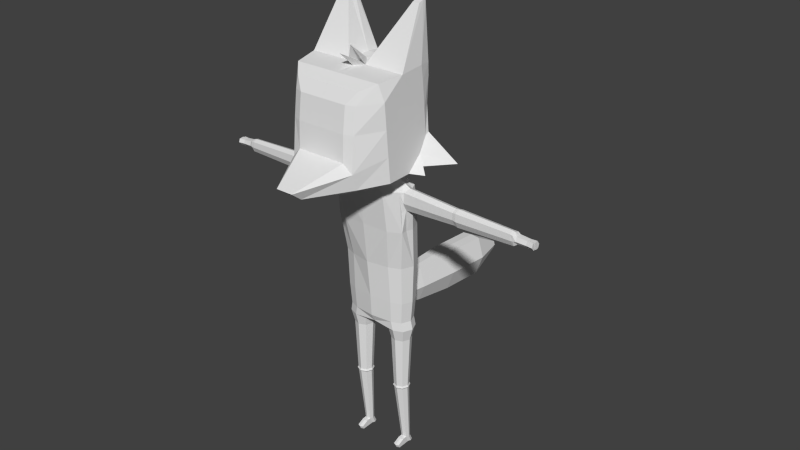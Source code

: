 # Source: fox.blend  (saved by Blender 2.75.0; exported with 4.5.12 LTS)
import bpy
from mathutils import Matrix  # noqa: F401  (used for matrix-valued properties, if any)

bpy.ops.wm.read_factory_settings(use_empty=True)
scene = bpy.context.scene
scene.name = 'Scene'

# ---- collections
col_collection_1 = bpy.data.collections.new('Collection 1'); scene.collection.children.link(col_collection_1)

# ---- world
world_world = bpy.data.worlds.new('World'); scene.world = world_world
world_world.color = (0.05088, 0.05088, 0.05088)
world_world.use_sun_shadow = False
world_world.sun_shadow_jitter_overblur = 0.0
world_world.cycles.sampling_method = 'MANUAL'
world_world.cycles.sample_map_resolution = 256

# ---- meshes
me_cylinder = bpy.data.meshes.new('Cylinder')
me_cylinder.from_pydata([(5.202, 0.3593, 14.13), (2.26, -5.167, 13.54), (3.151, 0.09605, 19.94), (2.26, -4.907, 19.33), (-0.001122, 0.09605, 19.94), (3.151, 0.02944, 17.46), (-0.001122, 0.3593, 14.13), (3.345, -2.424, 19.89), (2.26, -5.289, 16.89), (3.345, -1.834, 13.73), (-0.001122, -4.907, 19.33), (-0.001122, -5.167, 13.21), (-0.001122, 0.9058, 17.46), (3.345, -2.129, 17.17), (-0.001122, -5.525, 16.89), (-0.001122, -2.205, 13.83), (-0.001122, -2.055, 19.89), (0.6348, 0.09605, 19.94), (3.345, -0.06412, 15.8), (3.018, -4.09, 19.74), (2.26, -5.49, 14.59), (3.345, -1.307, 13.98), (1.672, -5.167, 13.21), (3.151, 0.123, 19.13), (1.672, 0.3593, 14.13), (3.345, -0.757, 20.03), (2.26, -5.089, 18.56), (3.345, -3.5, 13.69), (1.672, -4.907, 19.33), (-0.001122, 0.8122, 15.8), (-0.001122, 0.9994, 19.13), (1.672, 0.6042, 17.46), (3.345, -1.981, 15.5), (3.345, -2.276, 18.83), (3.345, -0.462, 17.31), (3.345, -3.795, 17.02), (-0.001122, -5.6, 15.18), (-0.001122, -5.325, 18.56), (1.672, -5.525, 16.89), (1.672, -1.834, 13.83), (-0.001122, -3.5, 13.35), (0.6348, -2.424, 19.89), (-0.001122, -4.09, 19.74), (-0.001122, -0.757, 20.03), (1.672, 0.5106, 15.8), (3.345, -3.648, 15.35), (1.672, -1.307, 13.98), (1.672, 0.6977, 19.13), (3.345, -0.3145, 15.65), (3.345, -0.6095, 18.98), (3.345, -3.943, 18.69), (1.672, -5.6, 15.18), (1.672, -5.325, 18.56), (1.672, -3.5, 13.35), (1.672, -4.09, 19.74), (0.6348, -0.757, 20.03), (-0.001122, -7.894, 13.47), (0.5793, -7.894, 13.47), (-0.001122, -8.601, 14.03), (0.5793, -8.601, 14.03), (2.845, 0.1722, 23.41), (2.845, -0.3952, 23.36), (2.383, 0.1722, 23.41), (2.845, -0.01987, 23.51), (2.383, -0.3952, 23.36), (2.383, -0.01987, 23.51), (0.8354, -1.834, 13.83), (0.8354, -1.307, 13.98), (-0.001122, -0.7238, 13.91), (3.345, -0.8109, 14.71), (4.125, -1.307, 13.64), (1.565, 0.1737, -2.456), (1.565, 0.3386, 1.179), (1.926, 0.02381, -2.456), (2.043, 0.1405, 1.179), (2.076, -0.338, -2.456), (2.241, -0.338, 1.179), (1.926, -0.6998, -2.456), (2.043, -0.8164, 1.179), (1.565, -0.8496, -2.456), (1.565, -1.015, 1.179), (1.203, -0.6998, -2.456), (1.086, -0.8164, 1.179), (1.053, -0.338, -2.456), (0.888, -0.338, 1.179), (1.203, 0.02381, -2.456), (1.086, 0.1405, 1.179), (1.565, 0.2345, -2.574), (1.969, 0.06685, -2.574), (2.137, -0.338, -2.574), (1.969, -0.7428, -2.574), (1.565, -0.9105, -2.574), (1.16, -0.7428, -2.574), (0.9921, -0.338, -2.574), (1.16, 0.06685, -2.574), (1.565, 0.1593, -2.671), (1.916, 0.01366, -2.671), (2.062, -0.338, -2.671), (1.916, -0.6896, -2.671), (1.565, -0.8353, -2.671), (1.213, -0.6896, -2.671), (1.067, -0.338, -2.671), (1.213, 0.01366, -2.671), (1.612, 0.3252, -6.944), (1.815, 0.241, -6.944), (1.899, 0.03755, -6.944), (1.815, -0.1659, -6.944), (1.612, -0.2501, -6.944), (1.408, -0.1659, -6.944), (1.324, 0.03755, -6.944), (1.408, 0.241, -6.944), (1.612, 0.5426, -7.406), (1.815, 0.4583, -7.406), (1.899, 0.2549, -7.406), (1.815, 0.05145, -7.406), (1.612, -0.03282, -7.406), (1.408, 0.05145, -7.406), (1.324, 0.2549, -7.406), (1.408, 0.4583, -7.406), (1.815, -0.4632, -6.958), (1.612, -0.5474, -6.958), (1.408, -0.4632, -6.958), (1.815, -0.8432, -7.419), (1.612, -0.9275, -7.419), (1.408, -0.8432, -7.419), (1.713, -0.5053, -6.958), (1.51, -0.5053, -6.958), (1.713, -0.8854, -7.419), (1.51, -0.8854, -7.419), (1.612, -1.036, -7.189), (1.815, -0.9519, -7.189), (1.408, -0.9519, -7.189), (1.713, -0.994, -7.189), (1.51, -0.994, -7.189), (1.565, 0.5617, 2.026), (2.201, 0.2982, 2.026), (2.464, -0.338, 2.026), (2.201, -0.9742, 2.026), (1.565, -1.238, 2.026), (0.9284, -0.9742, 2.026), (0.6649, -0.338, 2.026), (0.9284, 0.2982, 2.026), (0.0, 0.5699, 2.194), (0.0, -1.229, 2.194), (0.0, -1.181, 2.194), (0.0, -0.3298, 2.194), (0.0, 0.3064, 2.194), (1.444, 0.534, 2.639), (2.08, 0.2705, 2.639), (2.344, -0.3657, 2.639), (2.08, -1.002, 2.639), (1.444, -1.265, 2.639), (0.0, 0.5423, 2.694), (0.0, -1.472, 2.694), (1.479, 0.6282, 4.115), (2.182, 0.337, 4.115), (2.473, -0.3659, 4.115), (2.182, -1.069, 4.115), (1.479, -1.36, 4.115), (0.0, 0.6373, 4.177), (0.0, -1.566, 4.177), (1.42, 0.7658, 6.704), (2.22, 0.4342, 6.704), (2.552, -0.3663, 6.704), (2.22, -1.167, 6.704), (1.42, -1.498, 6.704), (0.0, 0.7761, 6.773), (0.0, -1.832, 6.773), (1.705, 0.5418, 9.425), (2.352, 0.1966, 9.425), (2.695, -0.6367, 9.425), (2.539, -1.47, 9.425), (1.705, -1.933, 9.425), (0.0, 0.5526, 9.497), (0.0, -2.124, 9.547), (1.705, 0.03487, 12.2), (2.539, -0.3103, 12.26), (2.884, -1.144, 12.4), (2.539, -1.773, 12.26), (1.705, -2.322, 12.2), (0.0, 0.04562, 12.27), (0.0, -2.378, 12.27), (1.005, -0.2904, 12.9), (1.838, -0.585, 12.81), (2.183, -1.144, 12.81), (1.838, -1.977, 12.81), (1.005, -2.322, 12.9), (0.0, -0.313, 12.97), (0.0, -2.311, 12.97), (0.6473, -0.8906, 13.05), (1.404, -1.006, 13.05), (1.539, -1.225, 13.05), (1.404, -1.552, 13.05), (0.6473, -1.687, 13.05), (0.0, -0.7087, 13.07), (0.0, -2.087, 13.07), (0.6473, -1.195, 13.72), (0.6473, -1.921, 13.72), (0.0, -1.013, 13.75), (0.0, -2.172, 13.75), (2.522, -0.2201, 9.425), (2.522, -1.053, 9.425), (2.711, -0.727, 12.22), (2.711, -1.56, 12.22), (2.884, -0.8902, 10.81), (2.539, -1.52, 10.81), (2.539, -0.05685, 10.81), (2.711, -1.307, 10.96), (2.711, -0.4735, 10.96), (2.711, -0.5025, 11.5), (2.711, -1.564, 11.5), (6.254, -1.124, 12.14), (6.269, -0.7744, 12.0), (6.269, -1.473, 12.0), (6.254, -0.9113, 10.98), (6.269, -1.261, 11.1), (6.269, -0.5618, 11.1), (6.269, -0.5861, 11.53), (6.269, -1.476, 11.53), (6.488, -1.131, 12.17), (6.504, -0.757, 12.02), (6.504, -1.505, 12.02), (6.488, -0.9036, 10.92), (6.504, -1.278, 11.05), (6.504, -0.5294, 11.05), (6.504, -0.5553, 11.5), (6.504, -1.509, 11.5), (10.19, -1.108, 12.03), (10.21, -0.8131, 11.91), (10.21, -1.403, 11.91), (10.19, -0.9285, 11.05), (10.21, -1.223, 11.15), (10.21, -0.6338, 11.15), (10.18, -0.5608, 11.51), (10.21, -1.405, 11.51), (10.37, -1.108, 11.99), (10.38, -0.8131, 11.91), (10.38, -1.403, 11.87), (10.37, -0.9285, 11.05), (10.38, -1.223, 11.15), (10.38, -0.6338, 11.15), (10.38, -0.6542, 11.51), (10.4, -1.384, 11.51), (10.57, -1.068, 11.84), (10.58, -0.8787, 11.83), (10.58, -1.282, 11.83), (10.57, -0.9704, 11.29), (10.58, -1.159, 11.29), (10.58, -0.7561, 11.29), (10.58, -0.6932, 11.54), (10.58, -1.361, 11.54), (11.23, -1.02, 11.75), (11.24, -0.831, 11.74), (11.24, -1.234, 11.74), (11.23, -0.9226, 11.28), (11.24, -1.112, 11.28), (11.24, -0.7083, 11.28), (11.24, -0.6454, 11.5), (11.24, -1.313, 11.5), (11.24, -0.9255, 11.75), (11.24, -0.6769, 11.39), (11.24, -1.127, 11.75), (11.24, -1.274, 11.62), (11.24, -1.017, 11.28), (11.24, -0.7382, 11.62), (11.24, -0.8155, 11.28), (11.24, -1.212, 11.39), (11.69, -1.02, 11.75), (11.69, -0.9226, 11.28), (11.69, -0.9255, 11.75), (11.69, -1.127, 11.75), (11.69, -1.017, 11.28), (11.69, -0.8155, 11.28), (11.66, -1.286, 11.74), (11.66, -1.164, 11.28), (11.66, -1.365, 11.5), (11.65, -1.179, 11.75), (11.66, -1.326, 11.62), (11.65, -1.069, 11.28), (11.66, -1.264, 11.39), (11.64, -0.8009, 11.74), (11.64, -0.6782, 11.28), (11.64, -0.6153, 11.49), (11.63, -0.8954, 11.74), (11.64, -0.6468, 11.39), (11.64, -0.7081, 11.62), (11.63, -0.7854, 11.28), (0.4715, 0.5381, 2.667), (0.4707, 0.6327, 4.146), (1.461, 0.5811, 3.377), (0.0, 5.666, 1.769), (0.7306, 0.5854, 3.406), (0.0, 2.678, 2.208), (0.0, 2.819, 4.401), (0.5749, 2.672, 2.167), (0.5737, 2.812, 4.356), (0.0, 8.988, 1.556), (0.9582, 2.742, 3.261), (0.0, 5.839, 4.465), (0.6421, 5.658, 1.719), (0.6406, 5.83, 4.41), (0.0, 11.31, 2.486), (1.113, 5.744, 3.064), (0.0, 9.16, 4.253), (0.659, 8.98, 1.506), (0.6575, 9.152, 4.197), (1.13, 9.066, 2.852), (0.0, 11.34, 2.993), (0.4617, 11.31, 2.476), (0.4614, 11.34, 2.982), (0.0, 11.32, 2.739), (0.5503, 11.32, 2.729), (-0.001122, -1.59, 19.96), (-0.001122, -2.782, 19.81), (-0.001122, -2.954, 21.07), (-0.001122, -2.079, 19.85), (-0.001122, -3.858, 20.78), (0.2891, -8.601, 14.03)], [], [(44, 18, 0, 24), (45, 20, 1, 27), (20, 51, 59), (46, 24, 0, 21), (2, 17, 62, 60), (47, 23, 5, 31), (48, 32, 9, 21, 69), (49, 33, 13, 34), (50, 26, 8, 35), (52, 37, 14, 38), (53, 39, 9, 27), (54, 41, 16, 315, 313, 42), (55, 17, 4, 43), (29, 44, 24, 6), (12, 31, 44, 29), (31, 5, 18, 44), (32, 45, 27, 9), (13, 35, 45, 32), (35, 8, 20, 45), (39, 46, 21, 9), (67, 46, 39, 66), (30, 47, 31, 12), (4, 17, 47, 30), (17, 2, 23, 47), (18, 48, 69, 21, 0), (5, 34, 48, 18), (34, 13, 32, 48), (23, 49, 34, 5), (2, 25, 49, 23), (25, 7, 33, 49), (33, 50, 35, 13), (7, 19, 50, 33), (19, 3, 26, 50), (8, 38, 51, 20), (38, 14, 36, 51), (26, 52, 38, 8), (3, 28, 52, 26), (28, 10, 37, 52), (22, 53, 27, 1), (11, 40, 53, 22), (40, 15, 66, 39, 53), (28, 54, 42, 10), (3, 19, 54, 28), (19, 7, 41, 54), (41, 55, 43, 312, 16), (41, 7, 61, 64), (59, 317, 58, 56, 57), (51, 36, 58, 317, 59), (11, 22, 57, 56), (20, 59, 57, 1), (57, 22, 1), (61, 63, 65, 64), (63, 60, 62, 65), (55, 41, 64, 65), (7, 25, 63, 61), (17, 55, 65, 62), (25, 2, 60, 63), (24, 46, 67, 6), (68, 6, 67), (70, 9, 21), (69, 70, 21), (69, 9, 70), (71, 72, 74, 73), (73, 74, 76, 75), (75, 76, 78, 77), (77, 78, 80, 79), (79, 80, 82, 81), (81, 82, 84, 83), (83, 84, 86, 85), (85, 86, 72, 71), (79, 81, 92, 91), (81, 83, 93, 92), (83, 85, 94, 93), (71, 73, 88, 87), (85, 71, 87, 94), (73, 75, 89, 88), (75, 77, 90, 89), (77, 79, 91, 90), (88, 89, 97, 96), (91, 92, 100, 99), (94, 87, 95, 102), (87, 88, 96, 95), (90, 91, 99, 98), (93, 94, 102, 101), (89, 90, 98, 97), (92, 93, 101, 100), (97, 98, 106, 105), (100, 101, 109, 108), (96, 97, 105, 104), (99, 100, 108, 107), (102, 95, 103, 110), (95, 96, 104, 103), (98, 99, 107, 106), (101, 102, 110, 109), (106, 107, 120, 125, 119), (109, 110, 118, 117), (105, 106, 114, 113), (108, 109, 117, 116), (104, 105, 113, 112), (116, 115, 123, 128, 124), (110, 103, 111, 118), (103, 104, 112, 111), (132, 129, 123, 127), (133, 131, 124, 128), (115, 114, 122, 127, 123), (108, 116, 124, 131, 121), (114, 106, 119, 130, 122), (107, 108, 121, 126, 120), (130, 132, 127, 122), (119, 125, 132, 130), (125, 120, 129, 132), (129, 133, 128, 123), (120, 126, 133, 129), (126, 121, 131, 133), (74, 72, 134, 135), (76, 74, 135, 136), (78, 76, 136, 137), (80, 78, 137, 138), (82, 80, 138, 139), (84, 82, 139, 140), (86, 84, 140, 141), (72, 86, 141, 134), (139, 138, 143, 144), (140, 139, 144, 145), (141, 140, 145, 146), (134, 141, 146, 142), (137, 136, 149, 150), (136, 135, 148, 149), (134, 142, 152, 287, 147), (135, 134, 147, 148), (138, 137, 150, 151), (143, 138, 151, 153), (153, 151, 158, 160), (148, 147, 289, 154, 155), (151, 150, 157, 158), (150, 149, 156, 157), (288, 291, 297, 295), (149, 148, 155, 156), (156, 155, 162, 163), (160, 158, 165, 167), (155, 154, 161, 162), (158, 157, 164, 165), (157, 156, 163, 164), (154, 288, 159, 166, 161), (164, 163, 170, 201, 171), (161, 166, 173, 168), (163, 162, 169, 200, 170), (167, 165, 172, 174), (162, 161, 168, 169), (165, 164, 171, 172), (208, 209, 217, 216), (168, 173, 180, 175), (208, 206, 176, 202, 209), (174, 172, 179, 181), (169, 168, 175, 176, 206), (172, 171, 205, 178, 179), (179, 178, 185, 186), (178, 203, 177, 184, 185), (175, 180, 187, 182), (177, 202, 176, 183, 184), (181, 179, 186, 188), (176, 175, 182, 183), (183, 182, 189, 190), (186, 185, 192, 193), (185, 184, 191, 192), (182, 187, 194, 189), (184, 183, 190, 191), (188, 186, 193, 195), (189, 193, 192, 191, 190), (195, 193, 197, 199), (189, 194, 198, 196), (193, 189, 196, 197), (205, 207, 210, 203, 178), (171, 201, 207, 205), (201, 170, 204, 207), (203, 210, 218, 213), (170, 200, 208, 204), (200, 169, 206, 208), (207, 204, 214, 215), (177, 203, 213, 211), (204, 208, 216, 214), (202, 177, 211, 212), (210, 207, 215, 218), (209, 202, 212, 217), (216, 217, 225, 224), (215, 214, 222, 223), (218, 215, 223, 226), (212, 211, 219, 220), (213, 218, 226, 221), (214, 216, 224, 222), (211, 213, 221, 219), (217, 212, 220, 225), (219, 221, 229, 227), (225, 220, 228, 233), (224, 225, 233, 232), (223, 222, 230, 231), (226, 223, 231, 234), (220, 219, 227, 228), (221, 226, 234, 229), (222, 224, 232, 230), (228, 227, 235, 236), (229, 234, 242, 237), (230, 232, 240, 238), (227, 229, 237, 235), (233, 228, 236, 241), (232, 233, 241, 240), (231, 230, 238, 239), (234, 231, 239, 242), (240, 241, 249, 248), (239, 238, 246, 247), (242, 239, 247, 250), (236, 235, 243, 244), (237, 242, 250, 245), (238, 240, 248, 246), (235, 237, 245, 243), (241, 236, 244, 249), (243, 245, 253, 261, 251), (249, 244, 252, 264, 257), (248, 249, 257, 260, 256), (247, 246, 254, 263, 255), (250, 247, 255, 266, 258), (244, 243, 251, 259, 252), (245, 250, 258, 262, 253), (246, 248, 256, 265, 254), (257, 264, 252, 259, 251, 261, 253, 262, 258, 266, 255, 263, 254, 265, 256, 260), (253, 262, 277, 273), (252, 259, 283, 280), (263, 254, 268, 271), (271, 268, 272, 269, 267, 270), (254, 265, 272, 268), (251, 261, 270, 267), (265, 259, 269, 272), (261, 263, 271, 270), (259, 251, 267, 269), (275, 279, 274, 278, 276, 273, 277), (258, 266, 279, 275), (262, 258, 275, 277), (261, 253, 273, 276), (255, 263, 278, 274), (263, 261, 276, 278), (266, 255, 274, 279), (282, 285, 280, 283, 286, 281, 284), (264, 252, 280, 285), (265, 256, 281, 286), (259, 265, 286, 283), (256, 260, 284, 281), (257, 264, 285, 282), (260, 257, 282, 284), (197, 66, 15, 199), (66, 197, 196, 67), (67, 196, 198, 68), (289, 291, 288, 154), (147, 287, 291, 289), (159, 288, 295, 293), (297, 294, 299, 302), (293, 295, 300, 298), (287, 152, 292, 294), (291, 287, 294, 297), (300, 302, 306, 305), (299, 290, 296, 304), (294, 292, 290, 299), (295, 297, 302, 300), (306, 304, 308, 311), (303, 305, 309, 307), (298, 300, 305, 303), (302, 299, 304, 306), (311, 310, 307, 309), (308, 301, 310, 311), (304, 296, 301, 308), (305, 306, 311, 309), (314, 312, 41), (314, 41, 16), (316, 41, 315), (316, 313, 41), (112, 113, 114, 115, 116, 117, 118, 111)])
_uv = me_cylinder.uv_layers.new(name='UVMap')
_uv.uv.foreach_set('vector', [0.5634, 0.2113, 0.5628, 0.1401, 0.6334, 0.06678, 0.6307, 0.2087, 0.1852, 0.08102, 0.1004, 0.06708, 0.1187, 0.0003389, 0.1974, 0.01488, 0.1287, 0.828, 0.1005, 0.8496, 0.05068, 0.7535, 0.5748, 0.3608, 0.639, 0.3739, 0.6194, 0.5076, 0.5663, 0.428, 0.8351, 0.5524, 0.7961, 0.4465, 0.9339, 0.4647, 0.9411, 0.4834, 0.4294, 0.2144, 0.4289, 0.1509, 0.496, 0.1492, 0.4962, 0.2129, 0.3197, 0.1045, 0.2517, 0.09336, 0.277, 0.008203, 0.2992, 0.01553, 0.3339, 0.008203, 0.2911, 0.2401, 0.2252, 0.2258, 0.2389, 0.1598, 0.3053, 0.1733, 0.1614, 0.2115, 0.0998, 0.2011, 0.1001, 0.1342, 0.1729, 0.147, 0.1024, 0.9609, 0.03806, 0.965, 0.03434, 0.9001, 0.1004, 0.8959, 0.4792, 0.3526, 0.5526, 0.3582, 0.5436, 0.4258, 0.4773, 0.4203, 0.3736, 0.7489, 0.327, 0.804, 0.2873, 0.8011, 0.2769, 0.7844, 0.2809, 0.7704, 0.3064, 0.7488, 0.1966, 0.7121, 0.2311, 0.7121, 0.2311, 0.7377, 0.1966, 0.7377, 0.5641, 0.2798, 0.5634, 0.2113, 0.6307, 0.2087, 0.6334, 0.2759, 0.497, 0.2812, 0.4962, 0.2129, 0.5634, 0.2113, 0.5641, 0.2798, 0.4962, 0.2129, 0.496, 0.1492, 0.5628, 0.1401, 0.5634, 0.2113, 0.2517, 0.09336, 0.1852, 0.08102, 0.1974, 0.01488, 0.264, 0.02275, 0.2389, 0.1598, 0.1729, 0.147, 0.1852, 0.08102, 0.2517, 0.09336, 0.1729, 0.147, 0.1001, 0.1342, 0.1004, 0.06708, 0.1852, 0.08102, 0.5526, 0.3582, 0.5748, 0.3608, 0.5663, 0.428, 0.5436, 0.4258, 0.5804, 0.3257, 0.5748, 0.3608, 0.5526, 0.3582, 0.5534, 0.3195, 0.4298, 0.2825, 0.4294, 0.2144, 0.4962, 0.2129, 0.497, 0.2812, 0.3813, 0.2764, 0.3845, 0.2511, 0.4294, 0.2144, 0.4298, 0.2825, 0.3845, 0.2511, 0.3963, 0.1508, 0.4289, 0.1509, 0.4294, 0.2144, 0.3294, 0.1127, 0.3197, 0.1045, 0.346, 0.04574, 0.3634, 0.05138, 0.4189, 0.08354, 0.326, 0.1822, 0.3053, 0.1733, 0.3197, 0.1045, 0.3294, 0.1127, 0.3053, 0.1733, 0.2389, 0.1598, 0.2517, 0.09336, 0.3197, 0.1045, 0.3208, 0.25, 0.2911, 0.2401, 0.3053, 0.1733, 0.326, 0.1822, 0.3155, 0.2825, 0.2798, 0.2817, 0.2911, 0.2401, 0.3208, 0.25, 0.2798, 0.2817, 0.2136, 0.267, 0.2252, 0.2258, 0.2911, 0.2401, 0.2252, 0.2258, 0.1614, 0.2115, 0.1729, 0.147, 0.2389, 0.1598, 0.2136, 0.267, 0.1466, 0.2526, 0.1614, 0.2115, 0.2252, 0.2258, 0.1466, 0.2526, 0.1027, 0.2332, 0.0998, 0.2011, 0.1614, 0.2115, 0.1254, 0.897, 0.1004, 0.8959, 0.1005, 0.8496, 0.1287, 0.828, 0.1004, 0.8959, 0.03434, 0.9001, 0.03032, 0.8593, 0.1005, 0.8496, 0.1267, 0.9622, 0.1024, 0.9609, 0.1004, 0.8959, 0.1254, 0.897, 0.1287, 0.9931, 0.1058, 0.9945, 0.1024, 0.9609, 0.1267, 0.9622, 0.1058, 0.9945, 0.04055, 0.9997, 0.03806, 0.965, 0.1024, 0.9609, 0.4135, 0.3489, 0.4792, 0.3526, 0.4773, 0.4203, 0.4119, 0.3755, 0.4117, 0.2832, 0.4805, 0.2833, 0.4792, 0.3526, 0.4135, 0.3489, 0.4805, 0.2833, 0.5378, 0.2842, 0.5534, 0.3195, 0.5526, 0.3582, 0.4792, 0.3526, 0.3736, 0.7121, 0.3736, 0.7489, 0.3064, 0.7488, 0.3064, 0.7121, 0.3972, 0.7122, 0.4277, 0.7489, 0.3736, 0.7489, 0.3736, 0.7121, 0.4277, 0.7489, 0.4408, 0.8161, 0.3319, 0.8161, 0.3736, 0.7489, 0.108, 0.7369, 0.1966, 0.7121, 0.1966, 0.7377, 0.1768, 0.7512, 0.1413, 0.7571, 0.8052, 0.3431, 0.9027, 0.2832, 0.9561, 0.421, 0.9391, 0.4321, 0.05068, 0.7535, 0.03, 0.758, 0.009311, 0.7625, 0.0003389, 0.7211, 0.04171, 0.7121, 0.1005, 0.8496, 0.03032, 0.8593, 0.009311, 0.7625, 0.03, 0.758, 0.05068, 0.7535, 0.4117, 0.2832, 0.4135, 0.3489, 0.335, 0.3308, 0.3324, 0.2879, 0.1004, 0.06708, 0.0003389, 0.03207, 0.02882, 0.0003389, 0.1187, 0.0003389, 0.335, 0.3308, 0.4135, 0.3489, 0.4119, 0.3755, 0.9561, 0.421, 0.9714, 0.4373, 0.9477, 0.4518, 0.9391, 0.4321, 0.9567, 0.4864, 0.9411, 0.4834, 0.9339, 0.4647, 0.9477, 0.4518, 0.805, 0.4116, 0.8052, 0.3431, 0.9391, 0.4321, 0.9477, 0.4518, 0.9027, 0.2832, 0.9714, 0.3014, 0.9714, 0.4373, 0.9561, 0.421, 0.7961, 0.4465, 0.805, 0.4116, 0.9477, 0.4518, 0.9339, 0.4647, 0.8615, 0.5824, 0.8351, 0.5524, 0.9411, 0.4834, 0.9567, 0.4864, 0.639, 0.3739, 0.5748, 0.3608, 0.5804, 0.3257, 0.6546, 0.317, 0.6155, 0.3026, 0.6546, 0.317, 0.5804, 0.3257, 0.4765, 0.5505, 0.468, 0.5083, 0.5108, 0.5505, 0.468, 0.6009, 0.4765, 0.5505, 0.5108, 0.5505, 0.468, 0.6009, 0.468, 0.5083, 0.4765, 0.5505, 0.9064, 0.7299, 0.9071, 0.8655, 0.8889, 0.8657, 0.8886, 0.7302, 0.8886, 0.7302, 0.8889, 0.8657, 0.8706, 0.8659, 0.8709, 0.7307, 0.8709, 0.7307, 0.8706, 0.8659, 0.8523, 0.866, 0.8533, 0.7311, 0.8533, 0.7311, 0.8523, 0.866, 0.834, 0.8661, 0.8358, 0.7311, 0.8358, 0.7311, 0.834, 0.8661, 0.8155, 0.866, 0.8182, 0.7303, 0.8182, 0.7303, 0.8155, 0.866, 0.7961, 0.8658, 0.8001, 0.7289, 0.9423, 0.7304, 0.9435, 0.8648, 0.9253, 0.8651, 0.9242, 0.7299, 0.9242, 0.7299, 0.9253, 0.8651, 0.9071, 0.8655, 0.9064, 0.7299, 0.8358, 0.7311, 0.8182, 0.7303, 0.8187, 0.7244, 0.8359, 0.7254, 0.8182, 0.7303, 0.8001, 0.7289, 0.7997, 0.7221, 0.8187, 0.7244, 0.9423, 0.7304, 0.9242, 0.7299, 0.9243, 0.7244, 0.9435, 0.7247, 0.9064, 0.7299, 0.8886, 0.7302, 0.8884, 0.7244, 0.9064, 0.7241, 0.9242, 0.7299, 0.9064, 0.7299, 0.9064, 0.7241, 0.9243, 0.7244, 0.8886, 0.7302, 0.8709, 0.7307, 0.8707, 0.725, 0.8884, 0.7244, 0.8709, 0.7307, 0.8533, 0.7311, 0.8532, 0.7255, 0.8707, 0.725, 0.8533, 0.7311, 0.8358, 0.7311, 0.8359, 0.7254, 0.8532, 0.7255, 0.8884, 0.7244, 0.8707, 0.725, 0.8706, 0.7196, 0.8883, 0.719, 0.8359, 0.7254, 0.8187, 0.7244, 0.8191, 0.7193, 0.8361, 0.7203, 0.9243, 0.7244, 0.9064, 0.7241, 0.9064, 0.7185, 0.9243, 0.7187, 0.9064, 0.7241, 0.8884, 0.7244, 0.8883, 0.719, 0.9064, 0.7185, 0.8532, 0.7255, 0.8359, 0.7254, 0.8361, 0.7203, 0.8532, 0.7202, 0.9435, 0.7247, 0.9243, 0.7244, 0.9243, 0.7187, 0.9422, 0.7186, 0.8707, 0.725, 0.8532, 0.7255, 0.8532, 0.7202, 0.8706, 0.7196, 0.8187, 0.7244, 0.7997, 0.7221, 0.8017, 0.717, 0.8191, 0.7193, 0.8706, 0.7196, 0.8532, 0.7202, 0.8567, 0.5868, 0.8729, 0.5854, 0.8191, 0.7193, 0.8017, 0.717, 0.8069, 0.5837, 0.8241, 0.5861, 0.8883, 0.719, 0.8706, 0.7196, 0.8729, 0.5854, 0.8889, 0.584, 0.8361, 0.7203, 0.8191, 0.7193, 0.8241, 0.5861, 0.8404, 0.5874, 0.9243, 0.7187, 0.9064, 0.7185, 0.9047, 0.5831, 0.9206, 0.5838, 0.9064, 0.7185, 0.8883, 0.719, 0.8889, 0.584, 0.9047, 0.5831, 0.8532, 0.7202, 0.8361, 0.7203, 0.8404, 0.5874, 0.8567, 0.5868, 0.9422, 0.7186, 0.9243, 0.7187, 0.9206, 0.5838, 0.9366, 0.5849, 0.4942, 0.1325, 0.4587, 0.1165, 0.4882, 0.1063, 0.4894, 0.1087, 0.4901, 0.112, 0.4954, 0.06719, 0.5216, 0.06932, 0.5103, 0.09631, 0.5069, 0.09529, 0.5169, 0.1325, 0.4942, 0.1325, 0.5061, 0.1049, 0.5095, 0.104, 0.4765, 0.0813, 0.4954, 0.06719, 0.5069, 0.09529, 0.5029, 0.09667, 0.5363, 0.1159, 0.5169, 0.1325, 0.5095, 0.104, 0.5115, 0.1009, 0.5029, 0.09667, 0.503, 0.1012, 0.4959, 0.1036, 0.4959, 0.1033, 0.4959, 0.1031, 0.5216, 0.06932, 0.5411, 0.08902, 0.5118, 0.0983, 0.5103, 0.09631, 0.5411, 0.08902, 0.5363, 0.1159, 0.5115, 0.1009, 0.5118, 0.0983, 0.4953, 0.1043, 0.4952, 0.1039, 0.4959, 0.1036, 0.4961, 0.1039, 0.4951, 0.1035, 0.495, 0.1031, 0.4959, 0.1031, 0.4959, 0.1033, 0.503, 0.1012, 0.5061, 0.1049, 0.4963, 0.1042, 0.4961, 0.1039, 0.4959, 0.1036, 0.4765, 0.0813, 0.5029, 0.09667, 0.4959, 0.1031, 0.495, 0.1031, 0.4863, 0.1007, 0.5061, 0.1049, 0.4942, 0.1325, 0.4901, 0.112, 0.4956, 0.1047, 0.4963, 0.1042, 0.4587, 0.1165, 0.4765, 0.0813, 0.4863, 0.1007, 0.4877, 0.1037, 0.4882, 0.1063, 0.4956, 0.1047, 0.4953, 0.1043, 0.4961, 0.1039, 0.4963, 0.1042, 0.4901, 0.112, 0.4894, 0.1087, 0.4953, 0.1043, 0.4956, 0.1047, 0.4894, 0.1087, 0.4882, 0.1063, 0.4952, 0.1039, 0.4953, 0.1043, 0.4952, 0.1039, 0.4951, 0.1035, 0.4959, 0.1033, 0.4959, 0.1036, 0.4882, 0.1063, 0.4877, 0.1037, 0.4951, 0.1035, 0.4952, 0.1039, 0.4877, 0.1037, 0.4863, 0.1007, 0.495, 0.1031, 0.4951, 0.1035, 0.7599, 0.1122, 0.7759, 0.09931, 0.8006, 0.1239, 0.7789, 0.1389, 0.7428, 0.1231, 0.7599, 0.1122, 0.7789, 0.1389, 0.758, 0.1506, 0.7249, 0.1319, 0.7428, 0.1231, 0.758, 0.1506, 0.7365, 0.1615, 0.7062, 0.1372, 0.7249, 0.1319, 0.7365, 0.1615, 0.7113, 0.1706, 0.6876, 0.1373, 0.7062, 0.1372, 0.7113, 0.1706, 0.6814, 0.1744, 0.669, 0.131, 0.6876, 0.1373, 0.6814, 0.1744, 0.6554, 0.1613, 0.7884, 0.08404, 0.7951, 0.06678, 0.826, 0.07396, 0.8202, 0.1023, 0.7759, 0.09931, 0.7884, 0.08404, 0.8202, 0.1023, 0.8006, 0.1239, 0.6814, 0.1744, 0.7113, 0.1706, 0.6538, 0.2052, 0.6513, 0.2011, 0.6554, 0.1613, 0.6814, 0.1744, 0.6513, 0.2011, 0.6341, 0.1749, 0.8202, 0.1023, 0.826, 0.07396, 0.85, 0.06678, 0.8569, 0.08899, 0.8006, 0.1239, 0.8202, 0.1023, 0.8569, 0.08899, 0.8604, 0.09792, 0.7365, 0.1615, 0.758, 0.1506, 0.7685, 0.1723, 0.743, 0.1848, 0.758, 0.1506, 0.7789, 0.1389, 0.7931, 0.1582, 0.7685, 0.1723, 0.8006, 0.1239, 0.8604, 0.09792, 0.8705, 0.1158, 0.8531, 0.1243, 0.8176, 0.1434, 0.7789, 0.1389, 0.8006, 0.1239, 0.8176, 0.1434, 0.7931, 0.1582, 0.7113, 0.1706, 0.7365, 0.1615, 0.743, 0.1848, 0.717, 0.1965, 0.6538, 0.2052, 0.7113, 0.1706, 0.717, 0.1965, 0.6631, 0.2261, 0.6631, 0.2261, 0.717, 0.1965, 0.7426, 0.2519, 0.6891, 0.2807, 0.7931, 0.1582, 0.8176, 0.1434, 0.8335, 0.1696, 0.8489, 0.195, 0.8233, 0.2108, 0.717, 0.1965, 0.743, 0.1848, 0.7701, 0.2393, 0.7426, 0.2519, 0.743, 0.1848, 0.7685, 0.1723, 0.7971, 0.2257, 0.7701, 0.2393, 0.004212, 0.6587, 0.005435, 0.6233, 0.1012, 0.6233, 0.1003, 0.6737, 0.7685, 0.1723, 0.7931, 0.1582, 0.8233, 0.2108, 0.7971, 0.2257, 0.7954, 0.7212, 0.7648, 0.7232, 0.7553, 0.6195, 0.7898, 0.6169, 0.5176, 0.5141, 0.5779, 0.5111, 0.5762, 0.6169, 0.5164, 0.6196, 0.7648, 0.7232, 0.7341, 0.726, 0.7207, 0.6226, 0.7553, 0.6195, 0.5779, 0.5111, 0.6085, 0.5102, 0.6118, 0.6163, 0.5762, 0.6169, 0.6085, 0.5102, 0.6393, 0.5083, 0.6471, 0.6132, 0.6118, 0.6163, 0.7341, 0.726, 0.7042, 0.7318, 0.6739, 0.7298, 0.6633, 0.6246, 0.7207, 0.6226, 0.6118, 0.6163, 0.6471, 0.6132, 0.6546, 0.7239, 0.6367, 0.7257, 0.619, 0.7273, 0.7207, 0.6226, 0.6633, 0.6246, 0.6553, 0.5127, 0.7252, 0.5145, 0.7898, 0.6169, 0.7553, 0.6195, 0.7598, 0.5119, 0.7773, 0.5098, 0.7949, 0.5075, 0.5164, 0.6196, 0.5762, 0.6169, 0.5821, 0.7286, 0.5115, 0.7335, 0.7553, 0.6195, 0.7207, 0.6226, 0.7252, 0.5145, 0.7598, 0.5119, 0.5762, 0.6169, 0.6118, 0.6163, 0.619, 0.7273, 0.5821, 0.7286, 0.05192, 0.522, 0.04333, 0.5037, 0.1679, 0.4422, 0.1762, 0.459, 0.7252, 0.5145, 0.6553, 0.5127, 0.6599, 0.3944, 0.7262, 0.4059, 0.7767, 0.4485, 0.7603, 0.4574, 0.7585, 0.406, 0.7761, 0.4021, 0.7734, 0.4272, 0.5115, 0.7335, 0.5821, 0.7286, 0.5785, 0.8371, 0.5136, 0.8477, 0.7598, 0.5119, 0.7252, 0.5145, 0.7262, 0.4059, 0.7585, 0.406, 0.7603, 0.4574, 0.5821, 0.7286, 0.619, 0.7273, 0.6212, 0.7828, 0.6159, 0.8376, 0.5785, 0.8371, 0.5785, 0.8371, 0.6159, 0.8376, 0.5893, 0.8634, 0.5571, 0.8661, 0.6159, 0.8376, 0.6264, 0.8351, 0.6436, 0.845, 0.6218, 0.8779, 0.5893, 0.8634, 0.7262, 0.4059, 0.6599, 0.3944, 0.6649, 0.3614, 0.7057, 0.3711, 0.7904, 0.3886, 0.7761, 0.4021, 0.7585, 0.406, 0.7406, 0.3733, 0.7639, 0.3623, 0.5136, 0.8477, 0.5785, 0.8371, 0.5571, 0.8661, 0.5189, 0.8774, 0.7585, 0.406, 0.7262, 0.4059, 0.7057, 0.3711, 0.7406, 0.3733, 0.7406, 0.3733, 0.7057, 0.3711, 0.6984, 0.3389, 0.7328, 0.3497, 0.5571, 0.8661, 0.5893, 0.8634, 0.5846, 0.8872, 0.5528, 0.895, 0.5893, 0.8634, 0.6218, 0.8779, 0.5977, 0.8948, 0.5846, 0.8872, 0.7057, 0.3711, 0.6649, 0.3614, 0.6669, 0.3451, 0.6984, 0.3389, 0.7639, 0.3623, 0.7406, 0.3733, 0.7328, 0.3497, 0.7423, 0.3445, 0.5189, 0.8774, 0.5571, 0.8661, 0.5528, 0.895, 0.5215, 0.8876, 0.6984, 0.3389, 0.7197, 0.3082, 0.7445, 0.3296, 0.7423, 0.3445, 0.7328, 0.3497, 0.5215, 0.8876, 0.5528, 0.895, 0.5399, 0.9224, 0.5115, 0.9147, 0.6984, 0.3389, 0.6669, 0.3451, 0.6601, 0.316, 0.6852, 0.3065, 0.7197, 0.3082, 0.6984, 0.3389, 0.6852, 0.3065, 0.704, 0.2832, 0.6212, 0.7828, 0.6325, 0.7875, 0.6274, 0.8097, 0.6264, 0.8351, 0.6159, 0.8376, 0.619, 0.7273, 0.6367, 0.7257, 0.6325, 0.7875, 0.6212, 0.7828, 0.6367, 0.7257, 0.6546, 0.7239, 0.65, 0.7802, 0.6325, 0.7875, 0.01819, 0.4498, 0.009139, 0.4286, 0.1375, 0.3744, 0.1452, 0.3922, 0.7949, 0.5075, 0.7773, 0.5098, 0.7767, 0.4485, 0.7954, 0.4513, 0.7773, 0.5098, 0.7598, 0.5119, 0.7603, 0.4574, 0.7767, 0.4485, 0.0003389, 0.4075, 0.0003389, 0.3894, 0.122, 0.3415, 0.1298, 0.3565, 0.03139, 0.4626, 0.01819, 0.4498, 0.1452, 0.3922, 0.1512, 0.4082, 0.06539, 0.5338, 0.05192, 0.522, 0.1762, 0.459, 0.1824, 0.4749, 0.03256, 0.4812, 0.03139, 0.4626, 0.1512, 0.4082, 0.1589, 0.4234, 0.009139, 0.4286, 0.0003389, 0.4075, 0.1298, 0.3565, 0.1375, 0.3744, 0.04333, 0.5037, 0.03256, 0.4812, 0.1589, 0.4234, 0.1679, 0.4422, 0.1762, 0.459, 0.1679, 0.4422, 0.1771, 0.4389, 0.1862, 0.4551, 0.1298, 0.3565, 0.122, 0.3415, 0.1313, 0.336, 0.1388, 0.3517, 0.1375, 0.3744, 0.1298, 0.3565, 0.1388, 0.3517, 0.1461, 0.3702, 0.1589, 0.4234, 0.1512, 0.4082, 0.1602, 0.404, 0.1679, 0.4193, 0.1452, 0.3922, 0.1375, 0.3744, 0.1461, 0.3702, 0.1541, 0.3881, 0.1824, 0.4749, 0.1762, 0.459, 0.1862, 0.4551, 0.1922, 0.4713, 0.1512, 0.4082, 0.1452, 0.3922, 0.1541, 0.3881, 0.1602, 0.404, 0.1679, 0.4422, 0.1589, 0.4234, 0.1679, 0.4193, 0.1771, 0.4389, 0.1602, 0.404, 0.1541, 0.3881, 0.2743, 0.3375, 0.2792, 0.3517, 0.1771, 0.4389, 0.1679, 0.4193, 0.2873, 0.3643, 0.2952, 0.3824, 0.1862, 0.4551, 0.1771, 0.4389, 0.2952, 0.3824, 0.304, 0.3971, 0.1388, 0.3517, 0.1313, 0.336, 0.2589, 0.2856, 0.2643, 0.3018, 0.1461, 0.3702, 0.1388, 0.3517, 0.2643, 0.3018, 0.2703, 0.3198, 0.1679, 0.4193, 0.1602, 0.404, 0.2792, 0.3517, 0.2873, 0.3643, 0.1541, 0.3881, 0.1461, 0.3702, 0.2703, 0.3198, 0.2743, 0.3375, 0.1922, 0.4713, 0.1862, 0.4551, 0.304, 0.3971, 0.3135, 0.4112, 0.2873, 0.3643, 0.2792, 0.3517, 0.2868, 0.348, 0.2941, 0.3602, 0.2743, 0.3375, 0.2703, 0.3198, 0.2799, 0.317, 0.2817, 0.334, 0.3135, 0.4112, 0.304, 0.3971, 0.3109, 0.3927, 0.3214, 0.4047, 0.2792, 0.3517, 0.2743, 0.3375, 0.2817, 0.334, 0.2868, 0.348, 0.2952, 0.3824, 0.2873, 0.3643, 0.2941, 0.3602, 0.3042, 0.3774, 0.304, 0.3971, 0.2952, 0.3824, 0.3042, 0.3774, 0.3109, 0.3927, 0.2643, 0.3018, 0.2589, 0.2856, 0.2686, 0.2832, 0.2726, 0.2993, 0.2703, 0.3198, 0.2643, 0.3018, 0.2726, 0.2993, 0.2799, 0.317, 0.3109, 0.3927, 0.3042, 0.3774, 0.3125, 0.3707, 0.3205, 0.3837, 0.2726, 0.2993, 0.2686, 0.2832, 0.2865, 0.2876, 0.2853, 0.2985, 0.2799, 0.317, 0.2726, 0.2993, 0.2853, 0.2985, 0.2894, 0.316, 0.2941, 0.3602, 0.2868, 0.348, 0.3, 0.3441, 0.3039, 0.3547, 0.2817, 0.334, 0.2799, 0.317, 0.2894, 0.316, 0.2939, 0.3322, 0.3214, 0.4047, 0.3109, 0.3927, 0.3205, 0.3837, 0.3318, 0.3895, 0.2868, 0.348, 0.2817, 0.334, 0.2939, 0.3322, 0.3, 0.3441, 0.3042, 0.3774, 0.2941, 0.3602, 0.3039, 0.3547, 0.3125, 0.3707, 0.4552, 0.6416, 0.451, 0.6262, 0.476, 0.6263, 0.4766, 0.628, 0.4774, 0.6297, 0.4969, 0.6545, 0.4644, 0.6509, 0.4796, 0.6322, 0.4818, 0.632, 0.4838, 0.6316, 0.5108, 0.6333, 0.4969, 0.6545, 0.4838, 0.6316, 0.4846, 0.6307, 0.485, 0.6298, 0.4978, 0.6016, 0.5084, 0.6141, 0.4838, 0.6272, 0.483, 0.626, 0.482, 0.625, 0.4639, 0.6016, 0.4978, 0.6016, 0.482, 0.625, 0.4804, 0.6245, 0.4785, 0.6239, 0.4644, 0.6509, 0.4552, 0.6416, 0.4774, 0.6297, 0.4784, 0.6311, 0.4796, 0.6322, 0.451, 0.6262, 0.4639, 0.6016, 0.4785, 0.6239, 0.4773, 0.625, 0.476, 0.6263, 0.5084, 0.6141, 0.5108, 0.6333, 0.485, 0.6298, 0.4845, 0.6286, 0.4838, 0.6272, 0.3587, 0.5199, 0.355, 0.5151, 0.3514, 0.5103, 0.3517, 0.5103, 0.3516, 0.5083, 0.3513, 0.5083, 0.3356, 0.5103, 0.334, 0.515, 0.3324, 0.5198, 0.3364, 0.5241, 0.3403, 0.5284, 0.3404, 0.5293, 0.3477, 0.5283, 0.3519, 0.5287, 0.3562, 0.5284, 0.3574, 0.5242, 0.5537, 0.06529, 0.5412, 0.05867, 0.5589, 0.04808, 0.5589, 0.04815, 0.5955, 0.06534, 0.5821, 0.06392, 0.5953, 0.03826, 0.5951, 0.03933, 0.5746, 0.02467, 0.5827, 0.02327, 0.5791, 0.04553, 0.5788, 0.04449, 0.5788, 0.04449, 0.5791, 0.04553, 0.5787, 0.04613, 0.5777, 0.04459, 0.5774, 0.0435, 0.5779, 0.04304, 0.5827, 0.02327, 0.5928, 0.02482, 0.5787, 0.04613, 0.5791, 0.04553, 0.574, 0.06566, 0.5637, 0.06438, 0.5779, 0.04304, 0.5774, 0.0435, 0.5928, 0.02482, 0.5821, 0.06392, 0.5777, 0.04459, 0.5787, 0.04613, 0.5637, 0.06438, 0.5746, 0.02467, 0.5788, 0.04449, 0.5779, 0.04304, 0.5821, 0.06392, 0.574, 0.06566, 0.5774, 0.0435, 0.5777, 0.04459, 0.5588, 0.04837, 0.5601, 0.04863, 0.561, 0.04939, 0.5608, 0.05009, 0.5592, 0.04882, 0.5589, 0.04815, 0.5589, 0.04808, 0.5358, 0.04566, 0.5438, 0.03002, 0.5601, 0.04863, 0.5588, 0.04837, 0.5412, 0.05867, 0.5358, 0.04566, 0.5588, 0.04837, 0.5589, 0.04808, 0.5637, 0.06438, 0.5537, 0.06529, 0.5589, 0.04815, 0.5592, 0.04882, 0.5621, 0.02327, 0.5746, 0.02467, 0.5608, 0.05009, 0.561, 0.04939, 0.5746, 0.02467, 0.5637, 0.06438, 0.5592, 0.04882, 0.5608, 0.05009, 0.5438, 0.03002, 0.5621, 0.02327, 0.561, 0.04939, 0.5601, 0.04863, 0.5976, 0.04042, 0.596, 0.04032, 0.5951, 0.03933, 0.5953, 0.03826, 0.5973, 0.03979, 0.5976, 0.04053, 0.5975, 0.04069, 0.6145, 0.05702, 0.5955, 0.06534, 0.5951, 0.03933, 0.596, 0.04032, 0.5928, 0.02482, 0.6027, 0.02332, 0.5976, 0.04053, 0.5973, 0.03979, 0.5821, 0.06392, 0.5928, 0.02482, 0.5973, 0.03979, 0.5953, 0.03826, 0.6027, 0.02332, 0.6145, 0.02844, 0.5975, 0.04069, 0.5976, 0.04053, 0.6212, 0.03917, 0.6145, 0.05702, 0.596, 0.04032, 0.5976, 0.04042, 0.6145, 0.02844, 0.6212, 0.03917, 0.5976, 0.04042, 0.5975, 0.04069, 0.5532, 0.3082, 0.5534, 0.3195, 0.5378, 0.2842, 0.5414, 0.2832, 0.5534, 0.3195, 0.5532, 0.3082, 0.5845, 0.3118, 0.5804, 0.3257, 0.5804, 0.3257, 0.5845, 0.3118, 0.605, 0.2951, 0.6155, 0.3026, 0.8335, 0.1696, 0.8591, 0.155, 0.8836, 0.1746, 0.8489, 0.195, 0.8176, 0.1434, 0.8531, 0.1243, 0.8591, 0.155, 0.8335, 0.1696, 0.0003389, 0.6795, 0.004212, 0.6587, 0.1003, 0.6737, 0.0969, 0.6991, 0.1012, 0.6233, 0.1005, 0.5731, 0.2296, 0.5628, 0.2287, 0.6232, 0.0969, 0.6991, 0.1003, 0.6737, 0.23, 0.6835, 0.2302, 0.7114, 0.004566, 0.5879, 0.0003389, 0.5672, 0.09652, 0.548, 0.1005, 0.5731, 0.005435, 0.6233, 0.004566, 0.5879, 0.1005, 0.5731, 0.1012, 0.6233, 0.23, 0.6835, 0.2287, 0.6232, 0.3533, 0.6223, 0.3574, 0.6724, 0.2296, 0.5628, 0.2294, 0.5345, 0.3663, 0.5483, 0.3558, 0.5726, 0.1005, 0.5731, 0.09652, 0.548, 0.2294, 0.5345, 0.2296, 0.5628, 0.1003, 0.6737, 0.1012, 0.6233, 0.2287, 0.6232, 0.23, 0.6835, 0.3533, 0.6223, 0.3558, 0.5726, 0.4203, 0.6129, 0.4189, 0.6213, 0.3678, 0.6971, 0.3574, 0.6724, 0.4207, 0.6296, 0.4386, 0.6346, 0.2302, 0.7114, 0.23, 0.6835, 0.3574, 0.6724, 0.3678, 0.6971, 0.2287, 0.6232, 0.2296, 0.5628, 0.3558, 0.5726, 0.3533, 0.6223, 0.4189, 0.6213, 0.4408, 0.6211, 0.4386, 0.6346, 0.4207, 0.6296, 0.4203, 0.6129, 0.438, 0.6078, 0.4408, 0.6211, 0.4189, 0.6213, 0.3558, 0.5726, 0.3663, 0.5483, 0.438, 0.6078, 0.4203, 0.6129, 0.3574, 0.6724, 0.3533, 0.6223, 0.4189, 0.6213, 0.4207, 0.6296, 0.159, 0.8605, 0.2297, 0.8605, 0.2056, 0.8952, 0.159, 0.8605, 0.2056, 0.8952, 0.1837, 0.915, 0.6219, 0.06566, 0.6895, 0.03961, 0.7025, 0.06566, 0.6219, 0.06566, 0.6637, 0.02541, 0.6895, 0.03961, 0.5115, 0.1009, 0.5095, 0.104, 0.5061, 0.1049, 0.503, 0.1012, 0.5029, 0.09667, 0.5069, 0.09529, 0.5103, 0.09631, 0.5118, 0.0983])
me_cylinder.use_remesh_preserve_volume = False
me_cylinder.use_remesh_preserve_attributes = False
me_cylinder.use_mirror_vertex_groups = False
me_cylinder.update()
arm_armature = bpy.data.armatures.new('Armature')  # bones are not reproduced

# ---- objects
ob_armature = bpy.data.objects.new('Armature', arm_armature)
ob_cylinder = bpy.data.objects.new('Cylinder', me_cylinder)

# ---- transforms, parenting, visibility, modifiers, constraints
ob_armature.location = (0.002742, 1.727, 3.213)
ob_armature.rotation_euler = (1.571, 2.22e-16, 2.22e-16)
ob_armature.show_in_front = True
ob_armature.lineart.crease_threshold = 0.0
ob_cylinder.parent = ob_armature
ob_cylinder.matrix_parent_inverse = Matrix(((1.0, 0.0, 0.0, -2.365), (0.0, 7.55e-08, 1.0, -3.208), (0.0, -1.0, 8.941e-08, -1.248), (0.0, 0.0, 0.0, 1.0)))
ob_cylinder.location = (2.365, -2.162, 1.779)
ob_cylinder.scale = (0.2436, 0.2436, 0.2436)
ob_cylinder.lineart.crease_threshold = 0.0
_vg = ob_cylinder.vertex_groups.new(name='stomach')
for _i, _w in zip([161, 162, 163, 164, 165, 166, 167], [0.6076, 0.6076, 0.6076, 0.6075, 0.6067, 0.6076, 0.6069]): _vg.add([_i], _w, 'REPLACE')
_vg = ob_cylinder.vertex_groups.new(name='chest')
for _i, _w in zip([68, 161, 162, 163, 164, 165, 167, 168, 169, 170, 171, 172, 173, 174, 175, 176, 177, 178, 179, 180, 181, 182, 183, 184, 185, 186, 187, 188, 189, 190, 191, 192, 193, 194, 195, 198, 200, 201, 202, 203, 204, 205, 206, 207, 208, 209, 210], [0.0008702, 0.0, 0.03398, 0.06134, 0.0, 0.0, 3.276e-05, 0.6076, 0.6076, 0.6076, 0.6076, 0.6072, 0.6076, 0.6056, 0.9813, 0.9198, 0.04514, 1.0, 0.9773, 0.9999, 0.992, 0.8167, 1.0, 0.9964, 0.9971, 0.458, 0.8947, 0.2421, 0.4287, 0.7378, 0.9777, 0.1119, 0.341, 0.5136, 0.1751, 0.001769, 0.6076, 0.6076, 0.01347, 0.125, 0.1515, 0.9556, 0.8928, 0.1503, 0.01758, 0.05235, 0.09587]): _vg.add([_i], _w, 'REPLACE')
_vg = ob_cylinder.vertex_groups.new(name='neck')
for _i, _w in zip([53, 185, 186, 188, 189, 190, 191, 192, 193, 194, 195], [0.0001547, 0.00751, 0.1277, 0.07017, 0.8642, 0.03803, 0.001437, 0.1027, 0.9999, 0.9757, 1.0]): _vg.add([_i], _w, 'REPLACE')
_vg = ob_cylinder.vertex_groups.new(name='head')
for _i, _w in zip([0, 1, 2, 3, 4, 5, 6, 7, 8, 9, 10, 11, 12, 13, 14, 15, 16, 17, 18, 19, 20, 21, 22, 23, 24, 25, 26, 27, 28, 29, 30, 31, 32, 33, 34, 35, 36, 37, 38, 39, 40, 41, 42, 43, 44, 45, 46, 47, 48, 49, 50, 51, 52, 53, 54, 55, 56, 57, 58, 59, 60, 61, 62, 63, 64, 65, 66, 67, 68, 69, 70, 182, 183, 184, 185, 186, 188, 189, 190, 191, 192, 193, 195, 196, 197, 198, 199, 312, 313, 314, 315, 316, 317], [0.9986, 1.0, 1.0, 1.0, 0.9973, 1.0, 1.0, 1.0, 1.0, 1.0, 0.9958, 1.0, 1.0, 1.0, 0.9283, 0.9632, 1.0, 1.0, 1.0, 1.0, 0.9838, 1.0, 0.9999, 1.0, 1.0, 1.0, 1.0, 1.0, 1.0, 0.9812, 0.9996, 1.0, 1.0, 1.0, 1.0, 1.0, 1.0, 0.9811, 0.9988, 1.0, 1.0, 1.0, 0.9999, 0.9913, 0.9954, 1.0, 1.0, 1.0, 1.0, 1.0, 1.0, 1.0, 1.0, 1.0, 1.0, 1.0, 1.0, 0.9995, 1.0, 1.0, 1.0, 1.0, 1.0, 1.0, 1.0, 1.0, 0.9998, 0.9997, 0.6221, 1.0, 0.8833, 0.004208, 0.0002309, 0.003393, 0.1053, 0.02636, 0.01911, 0.001826, 0.00771, 0.01766, 0.02278, 0.01755, 0.02271, 0.6037, 0.9732, 0.08139, 0.7356, 0.9741, 1.0, 1.0, 1.0, 1.0, 1.0]): _vg.add([_i], _w, 'REPLACE')
_vg = ob_cylinder.vertex_groups.new(name='arm.l')
for _i, _w in zip([169, 170, 176, 177, 178, 200, 202, 203, 204, 205, 206, 207, 208, 209, 210, 211, 212, 213, 214, 215, 216, 217, 218, 219, 220, 221, 222, 223, 224, 225, 226, 298, 300, 301, 302, 303, 304, 305, 306, 307, 308, 309, 310, 311], [0.0, 0.0, 0.2308, 0.8277, 0.0, 0.0, 0.5531, 0.4743, 0.6327, 0.09532, 0.03558, 0.86, 0.5534, 0.6679, 0.4761, 0.9888, 0.7955, 1.0, 0.7797, 0.9415, 0.8781, 0.8424, 1.0, 0.04396, 0.001941, 0.1001, 0.0, 0.0, 0.000809, 0.0004503, 0.002517, 0.0, 0.0, 0.0, 0.0, 0.0, 0.0, 1.961e-07, 0.0, 0.0, 0.0, 7.24e-21, 0.0, 4.643e-16]): _vg.add([_i], _w, 'REPLACE')
_vg = ob_cylinder.vertex_groups.new(name='forearm.l')
for _i, _w in zip([211, 212, 213, 215, 218, 219, 220, 221, 222, 223, 224, 225, 226, 227, 228, 229, 230, 231, 232, 233, 234, 235, 236, 237, 238, 239, 240, 241, 242, 243, 244, 245, 247, 250], [3.195e-05, 0.002383, 4.515e-08, 1.481e-05, 0.0008948, 0.9535, 0.981, 0.9809, 0.6022, 0.981, 0.6162, 0.9809, 0.981, 1.0, 0.9818, 1.0, 0.9809, 0.981, 0.7178, 0.5341, 0.9677, 1.0, 0.9992, 0.9998, 0.371, 0.5292, 0.9142, 0.3027, 0.9062, 0.08899, 0.002056, 0.02844, 0.0005501, 0.02429]): _vg.add([_i], _w, 'REPLACE')
_vg = ob_cylinder.vertex_groups.new(name='palm.l')
for _i, _w in zip([243, 244, 245, 246, 247, 248, 249, 250, 251, 252, 253, 254, 255, 256, 257, 258, 259, 260, 261, 262, 263, 264, 265, 266, 267, 268, 269, 270, 271, 272, 273, 274, 275, 276, 277, 278, 279, 280, 281, 282, 283, 284, 285, 286], [1.0, 0.9708, 0.9173, 0.9775, 0.939, 0.9923, 0.9877, 0.999, 0.9932, 0.8982, 0.96, 0.9574, 1.0, 1.0, 1.0, 1.0, 1.0, 1.0, 0.9919, 1.0, 1.0, 1.0, 1.0, 1.0, 1.0, 0.9907, 1.0, 1.0, 0.992, 0.9988, 1.0, 1.0, 1.0, 1.0, 1.0, 1.0, 1.0, 1.0, 1.0, 1.0, 1.0, 1.0, 1.0, 0.9999]): _vg.add([_i], _w, 'REPLACE')
_vg = ob_cylinder.vertex_groups.new(name='f2b1.l')
for _i, _w in zip([251, 259, 267, 268, 269, 270, 271, 272, 280, 283], [0.9997, 0.915, 1.0, 1.0, 1.0, 0.6351, 1.0, 0.8086, 0.0009521, 0.1661]): _vg.add([_i], _w, 'REPLACE')
_vg = ob_cylinder.vertex_groups.new(name='f2b2.l')
_vg = ob_cylinder.vertex_groups.new(name='f3b1.l')
for _i, _w in zip([255, 258, 266], [1.0, 1.0, 0.8928]): _vg.add([_i], _w, 'REPLACE')
_vg = ob_cylinder.vertex_groups.new(name='f3b2.l')
for _i, _w in zip([273, 274, 275, 276, 277, 278, 279], [1.0, 0.9762, 0.9894, 0.1779, 1.0, 0.2076, 1.0]): _vg.add([_i], _w, 'REPLACE')
_vg = ob_cylinder.vertex_groups.new(name='f1b1.l')
for _i, _w in zip([251, 252, 257, 259, 260, 261, 264], [0.5191, 0.9587, 0.9999, 0.757, 1.0, 0.01429, 0.9256]): _vg.add([_i], _w, 'REPLACE')
_vg = ob_cylinder.vertex_groups.new(name='f1b2.l')
for _i, _w in zip([269, 280, 281, 282, 283, 284, 285, 286], [8.767e-06, 1.0, 1.0, 0.3552, 0.4365, 1.0, 0.9958, 0.2692]): _vg.add([_i], _w, 'REPLACE')
_vg = ob_cylinder.vertex_groups.new(name='arm.r')
_vg = ob_cylinder.vertex_groups.new(name='forearm.r')
_vg = ob_cylinder.vertex_groups.new(name='palm.r')
_vg = ob_cylinder.vertex_groups.new(name='f2b1.r')
_vg = ob_cylinder.vertex_groups.new(name='f2b2.r')
_vg = ob_cylinder.vertex_groups.new(name='f3b1.r')
_vg = ob_cylinder.vertex_groups.new(name='f3b2.r')
_vg = ob_cylinder.vertex_groups.new(name='f1b1.r')
_vg = ob_cylinder.vertex_groups.new(name='f1b2.r')
_vg = ob_cylinder.vertex_groups.new(name='pelvis')
for _i, _w in zip([142, 143, 144, 145, 146, 147, 148, 149, 150, 151, 152, 153, 154, 155, 156, 157, 158, 159, 160, 287, 288, 289, 291, 293, 294, 295, 297], [0.9939, 0.9714, 0.9918, 1.0, 0.9991, 0.7237, 0.7837, 0.8672, 0.6384, 0.9568, 0.9958, 0.6916, 0.9405, 0.6182, 0.6106, 0.6076, 0.6076, 0.9579, 0.6076, 0.3506, 0.9886, 0.8137, 0.987, 0.0, 0.0, 5.646e-18, 0.0005592]): _vg.add([_i], _w, 'REPLACE')
_vg = ob_cylinder.vertex_groups.new(name='upperLeg.l')
for _i, _w in zip([71, 72, 73, 74, 75, 76, 77, 78, 79, 80, 81, 82, 83, 84, 85, 86, 87, 88, 89, 90, 91, 92, 93, 94, 95, 96, 97, 98, 99, 100, 101, 102, 104, 105, 106, 107, 108, 109, 110, 111, 112, 113, 114, 115, 116, 117, 118, 119, 120, 121, 122, 123, 124, 125, 127, 128, 129, 130, 131, 132, 133, 134, 135, 136, 137, 138, 139, 140, 141, 142, 145, 146, 148, 149, 150, 152, 287, 292, 294, 297], [0.9808, 0.8298, 0.4287, 0.9982, 0.4243, 0.9999, 0.4179, 1.0, 0.4471, 1.0, 0.4861, 0.9972, 0.788, 0.982, 0.2884, 1.0, 0.8025, 0.2901, 0.2747, 0.2439, 0.3063, 0.2663, 0.05425, 0.0322, 0.09282, 0.1162, 0.1249, 0.1154, 0.1438, 0.128, 0.0, 0.0, 0.0, 0.0, 0.0, 0.0, 0.0, 0.0, 0.0, 0.0, 0.0, 0.0, 0.0, 0.0, 0.0, 0.0, 0.0, 0.0, 0.0, 0.0, 0.0, 0.0, 0.0, 0.0, 0.0, 0.0, 0.0, 0.0, 0.0, 0.0, 0.0, 0.8524, 0.2256, 0.3861, 0.6204, 0.3635, 0.5723, 0.3752, 0.8748, 0.4784, 0.009746, 0.2256, 0.0005769, 0.002467, 0.003079, 0.02626, 0.07294, 0.0006974, 0.002765, 0.0]): _vg.add([_i], _w, 'REPLACE')
_vg = ob_cylinder.vertex_groups.new(name='lowerLeg.l')
for _i, _w in zip([71, 73, 75, 77, 79, 81, 83, 85, 87, 88, 89, 90, 91, 92, 93, 94, 95, 96, 97, 98, 99, 100, 101, 102, 103, 104, 105, 106, 107, 108, 109, 110, 111, 119, 120, 121, 125, 126], [0.1237, 0.02251, 0.06551, 0.1998, 0.1769, 0.01983, 0.07109, 0.05412, 0.5573, 0.207, 0.4827, 0.8637, 0.7842, 0.2174, 0.3978, 0.2398, 0.8707, 0.6133, 0.8776, 0.969, 0.9526, 0.5946, 0.7155, 0.7443, 0.9545, 0.8781, 0.5054, 0.47, 0.5316, 0.7766, 0.8151, 0.9097, 0.0004197, 0.02843, 0.003054, 0.1438, 0.0107, 0.03864]): _vg.add([_i], _w, 'REPLACE')
_vg = ob_cylinder.vertex_groups.new(name='foot.l')
for _i, _w in zip([103, 105, 108, 109, 110, 111, 112, 113, 114, 115, 116, 117, 118, 119, 120, 121, 125, 126, 129, 131, 133], [0.0, 0.0001196, 0.007802, 7.189e-06, 0.0, 0.993, 0.9937, 0.9931, 0.8662, 0.9164, 0.9896, 0.9859, 0.9935, 0.8031, 0.9936, 0.9744, 0.9854, 0.9917, 0.0002607, 0.009862, 0.004246]): _vg.add([_i], _w, 'REPLACE')
_vg = ob_cylinder.vertex_groups.new(name='toe.l')
for _i, _w in zip([122, 123, 124, 127, 128, 129, 130, 131, 132, 133], [0.9956, 1.0, 0.9983, 0.9826, 1.0, 1.0, 1.0, 1.0, 1.0, 1.0]): _vg.add([_i], _w, 'REPLACE')
_vg = ob_cylinder.vertex_groups.new(name='upperLeg.r')
_vg = ob_cylinder.vertex_groups.new(name='lowerLeg.r')
_vg = ob_cylinder.vertex_groups.new(name='foot.r')
_vg = ob_cylinder.vertex_groups.new(name='toe.r')
_vg = ob_cylinder.vertex_groups.new(name='pelvis.001')
_vg = ob_cylinder.vertex_groups.new(name='pelvis.002')
for _i, _w in zip([292, 293, 294, 295, 297], [1.0, 0.9846, 1.0, 0.9125, 0.9996]): _vg.add([_i], _w, 'REPLACE')
_vg = ob_cylinder.vertex_groups.new(name='pelvis.003')
for _i, _w in zip([290, 298, 299, 300, 302], [1.0, 1.0, 1.0, 0.9981, 0.9985]): _vg.add([_i], _w, 'REPLACE')
_vg = ob_cylinder.vertex_groups.new(name='pelvis.004')
for _i, _w in zip([296, 303, 304, 305, 306], [0.9999, 0.9606, 1.0, 1.0, 1.0]): _vg.add([_i], _w, 'REPLACE')
_vg = ob_cylinder.vertex_groups.new(name='pelvis.005')
_vg.add([301, 307, 308, 309, 310, 311], 1.0, 'REPLACE')
_m = ob_cylinder.modifiers.new('Mirror', 'MIRROR')
_m.use_clip = True
_m = ob_cylinder.modifiers.new('Armature', 'ARMATURE')
_m.object = ob_armature

# ---- collection membership
col_collection_1.objects.link(ob_armature)
col_collection_1.objects.link(ob_cylinder)

# ---- scene / render settings (as saved in the file)
scene.frame_start = 1; scene.frame_end = 79; scene.frame_set(1)
scene.render.engine = 'BLENDER_EEVEE_NEXT'
scene.render.image_settings.color_mode = 'RGB'
scene.render.image_settings.compression = 90
scene.render.resolution_percentage = 50
scene.render.dither_intensity = 0.0
scene.render.bake_margin = 6
scene.render.bake_bias = 0.0
scene.cycles.use_denoising = False
scene.cycles.samples = 10
scene.cycles.sampling_pattern = 'TABULATED_SOBOL'
scene.cycles.light_sampling_threshold = 0.0
scene.cycles.use_adaptive_sampling = False
scene.cycles.use_light_tree = False
scene.cycles.blur_glossy = 0.0
scene.cycles.volume_bounces = 1
scene.cycles.pixel_filter_type = 'GAUSSIAN'
scene.cycles.sample_clamp_indirect = 0.0
scene.view_settings.view_transform = 'Standard'
bpy.context.view_layer.update()

# ---- added for rendering (the .blend has no active camera and no usable light): camera, sun
cam_auto = bpy.data.cameras.new('AutoCamera')
cam_auto.lens = 50.0
cam_auto.sensor_width = 36.0
cam_auto.clip_end = 1000.0
ob_auto_camera = bpy.data.objects.new('AutoCamera', cam_auto)
scene.collection.objects.link(ob_auto_camera)
ob_auto_camera.location = (9.83144, -10.6474, 11.6074)
ob_auto_camera.rotation_euler = (1.09748, -7.21219e-08, 0.694738)
scene.camera = ob_auto_camera
light_auto_sun = bpy.data.lights.new('AutoSun', 'SUN')
light_auto_sun.energy = 3.0
light_auto_sun.angle = 0.0523599
ob_auto_sun = bpy.data.objects.new('AutoSun', light_auto_sun)
scene.collection.objects.link(ob_auto_sun)
ob_auto_sun.rotation_euler = (0.872665, 0.174533, 0.523599)
bpy.context.view_layer.update()
